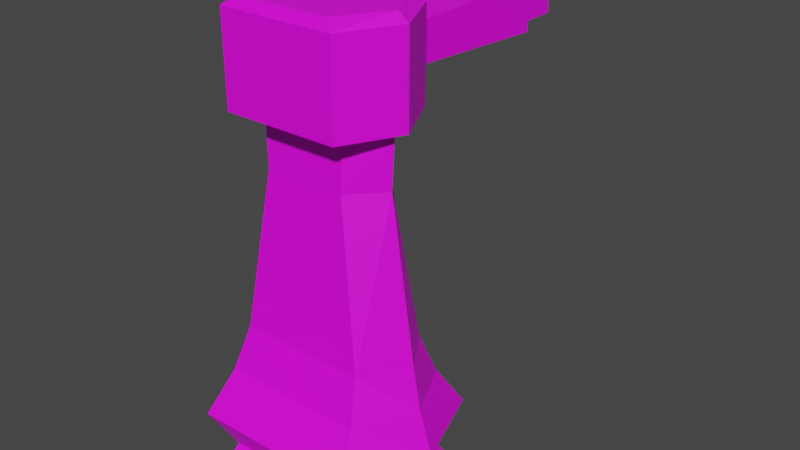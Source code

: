 # Source: turret.blend  (saved by Blender 2.80.75; exported with 4.5.12 LTS)
import bpy
from mathutils import Matrix  # noqa: F401  (used for matrix-valued properties, if any)

bpy.ops.wm.read_factory_settings(use_empty=True)
scene = bpy.context.scene
scene.name = 'Scene'

# ---- collections
col_collection = bpy.data.collections.new('Collection'); scene.collection.children.link(col_collection)

# ---- images (referenced by path relative to the original .blend; pixels are not part of the script)
import os
ASSET_DIR = os.environ.get("B2B_ASSET_DIR", "")  # directory of the original .blend (textures are referenced by path, not embedded)
HERE = os.path.dirname(os.path.abspath(__file__))  # packed textures are extracted next to this script under _unpacked/

def load_image(name, relpath, width, height, colorspace="sRGB"):
    """Load a texture the original file referenced (path relative to the .blend, or extracted next to this script)."""
    p = next((c for c in (os.path.join(HERE, relpath), os.path.join(ASSET_DIR, relpath)) if relpath and os.path.exists(c)), "")
    if p:
        img = bpy.data.images.load(p, check_existing=True)
        img.name = name
    else:  # same state as the original file: an image datablock whose file is absent (Cycles renders it pink)
        img = bpy.data.images.new(name, width, height)
        img.source = "FILE"
        img.filepath = "//" + (relpath or name)
    img.colorspace_settings.name = colorspace
    return img
img_palette01_png = load_image('Palette01.png', 'Palette01.png', 1024, 1024, 'sRGB')

# ---- materials (node trees are filled in below, after node groups)
mat_material_001 = bpy.data.materials.new('Material.001')
mat_material_001.use_transparent_shadow = False

# ---- material node trees
mat_material_001.use_nodes = True; mat_material_001.node_tree.nodes.clear()
_N = mat_material_001.node_tree.nodes; _L = mat_material_001.node_tree.links
n0 = _N.new('ShaderNodeOutputMaterial'); n0.name = 'Material Output'; n0.location = (300, 300)
n1 = _N.new('ShaderNodeBsdfPrincipled'); n1.name = 'Principled BSDF'; n1.location = (10, 300)
n1.distribution = 'GGX'
n1.subsurface_method = 'BURLEY'
n1.inputs[3].default_value = 1.45
n1.inputs[27].default_value = (0.0, 0.0, 0.0, 1.0)
n1.inputs[28].default_value = 1.0
n2 = _N.new('ShaderNodeTexImage'); n2.name = 'Image Texture'; n2.location = (-319, 283)
n2.image = img_palette01_png
n2.interpolation = 'Closest'
_L.new(n1.outputs[0], n0.inputs[0])
_L.new(n2.outputs[0], n1.inputs[0])
n0.is_active_output = True

# ---- world
world_world = bpy.data.worlds.new('World'); scene.world = world_world
world_world.use_nodes = True; world_world.node_tree.nodes.clear()
_N = world_world.node_tree.nodes; _L = world_world.node_tree.links
n0 = _N.new('ShaderNodeOutputWorld'); n0.name = 'World Output'; n0.location = (300, 300)
n1 = _N.new('ShaderNodeBackground'); n1.name = 'Background'; n1.location = (10, 300)
n1.inputs[0].default_value = (0.05088, 0.05088, 0.05088, 1.0)
_L.new(n1.outputs[0], n0.inputs[0])
n0.is_active_output = True
world_world.color = (0.05088, 0.05088, 0.05088)
world_world.use_sun_shadow = False
world_world.sun_shadow_jitter_overblur = 0.0

# ---- meshes
me_cube = bpy.data.meshes.new('Cube')
me_cube.from_pydata([(1.0, -1.0, -1.0), (0.7547, -0.5094, 1.0), (1.0, 1.0, -1.0), (0.7547, 0.5094, 1.0), (0.0, 1.0, -1.0), (0.0, 0.5094, 1.0), (0.0, -1.0, -1.0), (0.0, -0.5094, 1.0), (0.8469, 0.6939, 0.5), (1.0, 1.0, 0.0), (0.8577, 0.7155, -0.5), (0.8469, -0.6939, 0.5), (1.0, -1.0, 0.0), (0.8577, -0.7155, -0.5), (0.0, -0.6939, 0.5), (0.0, -1.0, 0.0), (0.0, -0.7155, -0.5), (0.0, 0.6939, 0.5), (0.0, 1.0, 0.0), (0.0, 0.7155, -0.5), (0.0, 0.359, 2.879), (0.4803, 0.359, 2.879), (0.4803, -0.359, 2.879), (0.0, -0.359, 2.879), (0.5165, 0.3397, 3.52), (0.5165, -0.3397, 3.52), (0.0, -0.3397, 3.52), (0.0, 0.3397, 3.52), (1.336, 0.0, -1.0), (1.091, 0.0, 1.0), (0.0, 0.0, -1.0), (1.194, 0.0, -0.5), (1.336, 0.0, 0.0), (1.183, 0.0, 0.5), (0.8166, 0.0, 2.879), (0.8528, 0.0, 3.52), (0.0, -0.00101, 3.52), (0.5165, -0.000666, 3.52)], [], [(17, 5, 3, 8), (33, 29, 1, 11), (30, 28, 0, 6), (11, 1, 7, 14), (7, 1, 22, 23), (0, 13, 16, 6), (13, 12, 15, 16), (12, 11, 14, 15), (28, 31, 13, 0), (31, 32, 12, 13), (32, 33, 11, 12), (4, 19, 10, 2), (19, 18, 9, 10), (18, 17, 8, 9), (29, 3, 21, 34), (3, 5, 20, 21), (21, 20, 27, 24), (23, 22, 25, 26), (34, 21, 24, 35), (22, 34, 35, 25), (1, 29, 34, 22), (9, 8, 33, 32), (10, 9, 32, 31), (2, 10, 31, 28), (4, 2, 28, 30), (8, 3, 29, 33), (25, 35, 24, 37), (24, 27, 36, 37), (25, 37, 36, 26)])
_uv = me_cube.uv_layers.new(name='UVMap')
_uv.uv.foreach_set('vector', [0.4375, 0.9375, 0.4375, 0.9375, 0.4375, 0.9375, 0.4375, 0.9375, 0.4375, 0.9375, 0.4375, 0.9375, 0.4375, 0.9375, 0.4375, 0.9375, 0.4375, 0.9375, 0.4375, 0.9375, 0.4375, 0.9375, 0.4375, 0.9375, 0.4375, 0.9375, 0.4375, 0.9375, 0.4375, 0.9375, 0.4375, 0.9375, 0.4375, 0.9375, 0.4375, 0.9375, 0.4375, 0.9375, 0.4375, 0.9375, 0.4375, 0.9375, 0.4375, 0.9375, 0.4375, 0.9375, 0.4375, 0.9375, 0.4375, 0.9375, 0.4375, 0.9375, 0.4375, 0.9375, 0.4375, 0.9375, 0.4375, 0.9375, 0.4375, 0.9375, 0.4375, 0.9375, 0.4375, 0.9375, 0.4375, 0.9375, 0.4375, 0.9375, 0.4375, 0.9375, 0.4375, 0.9375, 0.4375, 0.9375, 0.4375, 0.9375, 0.4375, 0.9375, 0.4375, 0.9375, 0.4375, 0.9375, 0.4375, 0.9375, 0.4375, 0.9375, 0.4375, 0.9375, 0.4375, 0.9375, 0.4375, 0.9375, 0.4375, 0.9375, 0.4375, 0.9375, 0.4375, 0.9375, 0.4375, 0.9375, 0.4375, 0.9375, 0.4375, 0.9375, 0.4375, 0.9375, 0.4375, 0.9375, 0.4375, 0.9375, 0.4375, 0.9375, 0.4375, 0.9375, 0.4375, 0.9375, 0.4375, 0.9375, 0.4375, 0.9375, 0.4375, 0.9375, 0.4375, 0.9375, 0.4375, 0.9375, 0.4375, 0.9375, 0.4375, 0.9375, 0.4375, 0.9375, 0.4375, 0.9375, 0.4375, 0.9375, 0.4375, 0.9375, 0.4375, 0.9375, 0.4375, 0.9375, 0.4375, 0.9375, 0.4375, 0.9375, 0.4375, 0.9375, 0.4375, 0.9375, 0.4375, 0.9375, 0.4375, 0.9375, 0.4375, 0.9375, 0.4375, 0.9375, 0.4375, 0.9375, 0.4375, 0.9375, 0.4375, 0.9375, 0.4375, 0.9375, 0.4375, 0.9375, 0.4375, 0.9375, 0.4375, 0.9375, 0.4375, 0.9375, 0.4375, 0.9375, 0.4375, 0.9375, 0.4375, 0.9375, 0.4375, 0.9375, 0.4375, 0.9375, 0.4375, 0.9375, 0.4375, 0.9375, 0.4375, 0.9375, 0.4375, 0.9375, 0.4375, 0.9375, 0.4375, 0.9375, 0.4375, 0.9375, 0.4375, 0.9375, 0.4375, 0.9375, 0.4375, 0.9375, 0.4375, 0.9375, 0.4375, 0.9375, 0.4375, 0.9375, 0.4375, 0.9375, 0.4375, 0.9375, 0.4375, 0.9375, 0.4375, 0.9375, 0.4375, 0.9375, 0.4375, 0.9375, 0.4375, 0.9375, 0.4375, 0.9375, 0.4375, 0.9375, 0.4375, 0.9375, 0.4375, 0.9375])
me_cube.materials.append(mat_material_001)
me_cube.use_remesh_preserve_volume = False
me_cube.use_remesh_preserve_attributes = False
me_cube.use_mirror_vertex_groups = False
me_cube.update()
me_cube_001 = bpy.data.meshes.new('Cube.001')
me_cube_001.from_pydata([(0.0, 0.6612, 3.832), (0.4241, 0.6612, 3.826), (0.6824, -0.6612, 3.52), (0.0, -0.6612, 3.52), (0.0, 0.6612, 4.25), (0.4241, 0.6612, 4.256), (0.6824, -0.6612, 4.562), (0.0, -0.6612, 4.562), (0.0, 0.5619, 4.663), (0.5573, 0.5619, 4.663), (0.5573, -0.5619, 4.663), (0.0, -0.5619, 4.663), (0.0, 0.6612, 3.52), (0.6824, 0.6612, 3.52), (0.6824, 0.6612, 4.562), (0.0, 0.6612, 4.562), (0.0, 2.669, 3.757), (0.0, 2.669, 4.325), (0.501, 2.669, 3.749), (0.501, 2.669, 4.334), (0.0, 2.747, 3.84), (0.0, 2.747, 4.242), (0.4277, 2.747, 3.834), (0.4277, 2.747, 4.248), (0.0, 3.186, 3.84), (0.0, 3.186, 4.242), (0.4277, 3.186, 3.834), (0.4277, 3.186, 4.248), (0.5165, 0.0, 3.52), (0.0, 0.0, 3.52), (1.019, 0.0, 3.52), (1.019, 0.0, 4.562), (0.8936, 0.0, 4.663), (0.0, 0.0, 4.663), (0.8528, 0.0, 3.52)], [], [(34, 28, 13, 30), (30, 13, 14, 31), (29, 28, 2, 3), (28, 29, 12, 13), (7, 6, 10, 11), (5, 1, 18, 19), (3, 2, 6, 7), (32, 33, 11, 10), (14, 15, 8, 9), (31, 14, 9, 32), (0, 1, 13, 12), (1, 5, 14, 13), (5, 4, 15, 14), (17, 19, 23, 21), (4, 5, 19, 17), (1, 0, 16, 18), (21, 23, 27, 25), (18, 16, 20, 22), (19, 18, 22, 23), (26, 24, 25, 27), (22, 20, 24, 26), (23, 22, 26, 27), (6, 31, 32, 10), (9, 8, 33, 32), (2, 30, 31, 6), (28, 34, 30, 2)])
_uv = me_cube_001.uv_layers.new(name='UVMap')
_uv.uv.foreach_set('vector', [0.4375, 0.9375, 0.4375, 0.9375, 0.4375, 0.9375, 0.4375, 0.9375, 0.4375, 0.9375, 0.4375, 0.9375, 0.4375, 0.9375, 0.4375, 0.9375, 0.4375, 0.9375, 0.4375, 0.9375, 0.4375, 0.9375, 0.4375, 0.9375, 0.4375, 0.9375, 0.4375, 0.9375, 0.4375, 0.9375, 0.4375, 0.9375, 0.4375, 0.9375, 0.4375, 0.9375, 0.4375, 0.9375, 0.4375, 0.9375, 0.4375, 0.9375, 0.4375, 0.9375, 0.4375, 0.9375, 0.4375, 0.9375, 0.4375, 0.9375, 0.4375, 0.9375, 0.4375, 0.9375, 0.4375, 0.9375, 0.4375, 0.9375, 0.4375, 0.9375, 0.4375, 0.9375, 0.4375, 0.9375, 0.4375, 0.9375, 0.4375, 0.9375, 0.4375, 0.9375, 0.4375, 0.9375, 0.4375, 0.9375, 0.4375, 0.9375, 0.4375, 0.9375, 0.4375, 0.9375, 0.4375, 0.9375, 0.4375, 0.9375, 0.4375, 0.9375, 0.4375, 0.9375, 0.4375, 0.9375, 0.4375, 0.9375, 0.4375, 0.9375, 0.4375, 0.9375, 0.4375, 0.9375, 0.4375, 0.9375, 0.4375, 0.9375, 0.4375, 0.9375, 0.4375, 0.9375, 0.4375, 0.9375, 0.4375, 0.9375, 0.4375, 0.9375, 0.4375, 0.9375, 0.4375, 0.9375, 0.4375, 0.9375, 0.4375, 0.9375, 0.4375, 0.9375, 0.4375, 0.9375, 0.4375, 0.9375, 0.4375, 0.9375, 0.4375, 0.9375, 0.4375, 0.9375, 0.4375, 0.9375, 0.4375, 0.9375, 0.4375, 0.9375, 0.4375, 0.9375, 0.4375, 0.9375, 0.4375, 0.9375, 0.4375, 0.9375, 0.4375, 0.9375, 0.4375, 0.9375, 0.4375, 0.9375, 0.4375, 0.9375, 0.4375, 0.9375, 0.4375, 0.9375, 0.4375, 0.9375, 0.4375, 0.9375, 0.4375, 0.9375, 0.4375, 0.9375, 0.4375, 0.9375, 0.4375, 0.9375, 0.4375, 0.9375, 0.4375, 0.9375, 0.4375, 0.9375, 0.4375, 0.9375, 0.4375, 0.9375, 0.4375, 0.9375, 0.4375, 0.9375, 0.4375, 0.9375, 0.4375, 0.9375, 0.4375, 0.9375, 0.4375, 0.9375, 0.4375, 0.9375, 0.4375, 0.9375, 0.4375, 0.9375, 0.4375, 0.9375, 0.4375, 0.9375, 0.4375, 0.9375, 0.4375, 0.9375, 0.4375, 0.9375])
me_cube_001.materials.append(mat_material_001)
me_cube_001.use_remesh_preserve_volume = False
me_cube_001.use_remesh_preserve_attributes = False
me_cube_001.use_mirror_vertex_groups = False
me_cube_001.update()

# ---- objects
ob_cube = bpy.data.objects.new('Cube', me_cube)
ob_cube_001 = bpy.data.objects.new('Cube.001', me_cube_001)

# ---- transforms, parenting, visibility, modifiers, constraints
ob_cube.location = (0.0, 0.0, 0.0)
ob_cube.lineart.crease_threshold = 0.0
_m = ob_cube.modifiers.new('Mirror', 'MIRROR')
_m.use_clip = True
ob_cube_001.location = (0.0, 0.0, 0.0)
ob_cube_001.lineart.crease_threshold = 0.0
_m = ob_cube_001.modifiers.new('Mirror', 'MIRROR')
_m.use_clip = True

# ---- collection membership
col_collection.objects.link(ob_cube)
col_collection.objects.link(ob_cube_001)

# ---- scene / render settings (as saved in the file)
scene.frame_start = 1; scene.frame_end = 250; scene.frame_set(121)
scene.render.engine = 'BLENDER_EEVEE_NEXT'
scene.cycles.use_denoising = False
scene.cycles.samples = 128
scene.cycles.sampling_pattern = 'TABULATED_SOBOL'
scene.cycles.use_adaptive_sampling = False
scene.cycles.use_light_tree = False
scene.view_settings.view_transform = 'Filmic'
bpy.context.view_layer.update()

# ---- added for rendering (the .blend has no active camera and no usable light): camera, sun
cam_auto = bpy.data.cameras.new('AutoCamera')
cam_auto.lens = 50.0
cam_auto.sensor_width = 36.0
cam_auto.clip_end = 1000.0
ob_auto_camera = bpy.data.objects.new('AutoCamera', cam_auto)
scene.collection.objects.link(ob_auto_camera)
ob_auto_camera.location = (6.96958, -7.27026, 7.4074)
ob_auto_camera.rotation_euler = (1.09748, -7.21219e-08, 0.694738)
scene.camera = ob_auto_camera
light_auto_sun = bpy.data.lights.new('AutoSun', 'SUN')
light_auto_sun.energy = 3.0
light_auto_sun.angle = 0.0523599
ob_auto_sun = bpy.data.objects.new('AutoSun', light_auto_sun)
scene.collection.objects.link(ob_auto_sun)
ob_auto_sun.rotation_euler = (0.872665, 0.174533, 0.523599)
bpy.context.view_layer.update()
